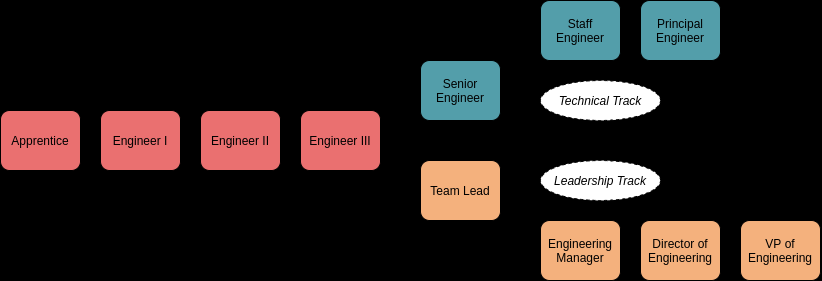

The diagram above was exported from draw.io. Its source (the exported page's mxGraphModel, read from the mxfile embedded in the PNG):
<mxGraphModel dx="990" dy="405" grid="1" gridSize="10" guides="0" tooltips="1" connect="1" arrows="1" fold="1" page="1" pageScale="1" pageWidth="850" pageHeight="1100" background="#000000" math="0" shadow="0">
  <root>
    <mxCell id="0" />
    <mxCell id="1" parent="0" />
    <mxCell id="6" value="" style="edgeStyle=orthogonalEdgeStyle;rounded=0;orthogonalLoop=1;jettySize=auto;html=1;" parent="1" source="3" target="4" edge="1">
      <mxGeometry relative="1" as="geometry" />
    </mxCell>
    <mxCell id="3" value="&lt;font&gt;&lt;span&gt;Apprentice&lt;/span&gt;&lt;/font&gt;" style="rounded=1;whiteSpace=wrap;html=1;fillColor=#EA7070;fontColor=#000000;fontStyle=0" parent="1" vertex="1">
      <mxGeometry x="20" y="490" width="80" height="60" as="geometry" />
    </mxCell>
    <mxCell id="7" value="" style="edgeStyle=orthogonalEdgeStyle;rounded=0;orthogonalLoop=1;jettySize=auto;html=1;" parent="1" source="4" target="5" edge="1">
      <mxGeometry relative="1" as="geometry" />
    </mxCell>
    <mxCell id="4" value="&lt;font&gt;&lt;span&gt;Engineer I&lt;/span&gt;&lt;/font&gt;" style="rounded=1;whiteSpace=wrap;html=1;fillColor=#EA7070;fontColor=#000000;fontStyle=0" parent="1" vertex="1">
      <mxGeometry x="120" y="490" width="80" height="60" as="geometry" />
    </mxCell>
    <mxCell id="9" value="" style="edgeStyle=orthogonalEdgeStyle;rounded=0;orthogonalLoop=1;jettySize=auto;html=1;" parent="1" source="5" target="8" edge="1">
      <mxGeometry relative="1" as="geometry" />
    </mxCell>
    <mxCell id="5" value="&lt;font&gt;&lt;span&gt;Engineer II&lt;/span&gt;&lt;/font&gt;" style="rounded=1;whiteSpace=wrap;html=1;fillColor=#EA7070;fontColor=#000000;fontStyle=0" parent="1" vertex="1">
      <mxGeometry x="220" y="490" width="80" height="60" as="geometry" />
    </mxCell>
    <mxCell id="29" style="edgeStyle=orthogonalEdgeStyle;rounded=0;orthogonalLoop=1;jettySize=auto;html=1;exitX=1;exitY=0.75;exitDx=0;exitDy=0;entryX=0;entryY=0.5;entryDx=0;entryDy=0;" parent="1" source="8" target="12" edge="1">
      <mxGeometry relative="1" as="geometry" />
    </mxCell>
    <mxCell id="30" style="edgeStyle=orthogonalEdgeStyle;rounded=0;orthogonalLoop=1;jettySize=auto;html=1;exitX=1;exitY=0.25;exitDx=0;exitDy=0;entryX=0;entryY=0.5;entryDx=0;entryDy=0;" parent="1" source="8" target="10" edge="1">
      <mxGeometry relative="1" as="geometry" />
    </mxCell>
    <mxCell id="8" value="&lt;font&gt;&lt;span&gt;Engineer III&lt;/span&gt;&lt;/font&gt;" style="rounded=1;whiteSpace=wrap;html=1;fillColor=#EA7070;fontColor=#000000;fontStyle=0" parent="1" vertex="1">
      <mxGeometry x="320" y="490" width="80" height="60" as="geometry" />
    </mxCell>
    <mxCell id="34" value="" style="edgeStyle=orthogonalEdgeStyle;rounded=0;orthogonalLoop=1;jettySize=auto;html=1;exitX=1;exitY=0.25;exitDx=0;exitDy=0;" parent="1" source="10" target="33" edge="1">
      <mxGeometry relative="1" as="geometry" />
    </mxCell>
    <mxCell id="10" value="&lt;font&gt;&lt;span&gt;Senior Engineer&lt;/span&gt;&lt;/font&gt;" style="rounded=1;whiteSpace=wrap;html=1;fillColor=#539EAA;fontColor=#000000;fontStyle=0" parent="1" vertex="1">
      <mxGeometry x="440" y="440" width="80" height="60" as="geometry" />
    </mxCell>
    <mxCell id="24" value="" style="edgeStyle=orthogonalEdgeStyle;rounded=0;orthogonalLoop=1;jettySize=auto;html=1;exitX=1;exitY=0.75;exitDx=0;exitDy=0;" parent="1" source="12" target="23" edge="1">
      <mxGeometry relative="1" as="geometry" />
    </mxCell>
    <mxCell id="12" value="&lt;span&gt;&lt;font&gt;Team Lead&lt;/font&gt;&lt;/span&gt;" style="rounded=1;whiteSpace=wrap;html=1;fillColor=#F4B17D;fontColor=#000000;fontStyle=0" parent="1" vertex="1">
      <mxGeometry x="440" y="540" width="80" height="60" as="geometry" />
    </mxCell>
    <mxCell id="20" value="" style="endArrow=none;html=1;exitX=1;exitY=0.5;exitDx=0;exitDy=0;dashed=1;opacity=50;" parent="1" source="8" edge="1">
      <mxGeometry width="50" height="50" relative="1" as="geometry">
        <mxPoint x="500" y="520" as="sourcePoint" />
        <mxPoint x="840" y="520" as="targetPoint" />
      </mxGeometry>
    </mxCell>
    <mxCell id="26" value="" style="edgeStyle=orthogonalEdgeStyle;rounded=0;orthogonalLoop=1;jettySize=auto;html=1;" parent="1" source="23" target="25" edge="1">
      <mxGeometry relative="1" as="geometry" />
    </mxCell>
    <mxCell id="23" value="&lt;font&gt;&lt;span&gt;Engineering Manager&lt;/span&gt;&lt;/font&gt;" style="rounded=1;whiteSpace=wrap;html=1;fillColor=#F4B17D;fontColor=#000000;fontStyle=0" parent="1" vertex="1">
      <mxGeometry x="560" y="600" width="80" height="60" as="geometry" />
    </mxCell>
    <mxCell id="28" value="" style="edgeStyle=orthogonalEdgeStyle;rounded=0;orthogonalLoop=1;jettySize=auto;html=1;" parent="1" source="25" target="27" edge="1">
      <mxGeometry relative="1" as="geometry" />
    </mxCell>
    <mxCell id="25" value="&lt;span&gt;&lt;font&gt;Director of Engineering&lt;/font&gt;&lt;/span&gt;" style="rounded=1;whiteSpace=wrap;html=1;fillColor=#F4B17D;fontColor=#000000;fontStyle=0" parent="1" vertex="1">
      <mxGeometry x="660" y="600" width="80" height="60" as="geometry" />
    </mxCell>
    <mxCell id="27" value="&lt;font&gt;&lt;span&gt;VP of Engineering&lt;/span&gt;&lt;/font&gt;" style="rounded=1;whiteSpace=wrap;html=1;fillColor=#F4B17D;fontColor=#000000;fontStyle=0" parent="1" vertex="1">
      <mxGeometry x="760" y="600" width="80" height="60" as="geometry" />
    </mxCell>
    <mxCell id="36" value="" style="edgeStyle=orthogonalEdgeStyle;rounded=0;orthogonalLoop=1;jettySize=auto;html=1;" parent="1" source="33" target="35" edge="1">
      <mxGeometry relative="1" as="geometry" />
    </mxCell>
    <mxCell id="33" value="&lt;font&gt;&lt;span&gt;Staff&lt;br&gt;Engineer&lt;/span&gt;&lt;/font&gt;" style="rounded=1;whiteSpace=wrap;html=1;fillColor=#539EAA;fontColor=#000000;fontStyle=0" parent="1" vertex="1">
      <mxGeometry x="560" y="380" width="80" height="60" as="geometry" />
    </mxCell>
    <mxCell id="35" value="&lt;font&gt;&lt;span&gt;Principal Engineer&lt;/span&gt;&lt;/font&gt;" style="rounded=1;whiteSpace=wrap;html=1;fillColor=#539EAA;fontColor=#000000;fontStyle=0" parent="1" vertex="1">
      <mxGeometry x="660" y="380" width="80" height="60" as="geometry" />
    </mxCell>
    <mxCell id="41" value="&lt;i&gt;Technical Track&lt;/i&gt;" style="ellipse;whiteSpace=wrap;html=1;labelBackgroundColor=none;align=center;dashed=1;" parent="1" vertex="1">
      <mxGeometry x="560" y="460" width="120" height="40" as="geometry" />
    </mxCell>
    <mxCell id="42" value="&lt;i&gt;Leadership Track&lt;/i&gt;" style="ellipse;whiteSpace=wrap;html=1;labelBackgroundColor=none;align=center;dashed=1;" parent="1" vertex="1">
      <mxGeometry x="560" y="540" width="120" height="40" as="geometry" />
    </mxCell>
    <mxCell id="43" style="edgeStyle=orthogonalEdgeStyle;rounded=0;orthogonalLoop=1;jettySize=auto;html=1;exitX=0.5;exitY=1;exitDx=0;exitDy=0;" parent="1" source="41" target="41" edge="1">
      <mxGeometry relative="1" as="geometry" />
    </mxCell>
  </root>
</mxGraphModel>